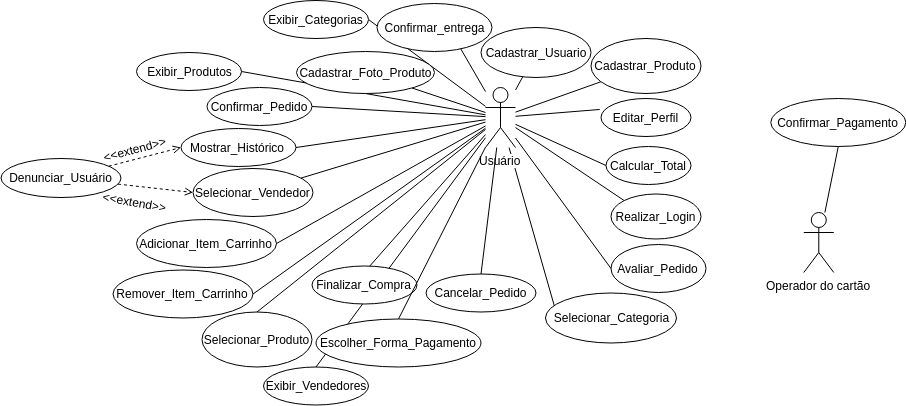

The diagram above was exported from draw.io. Its source (the exported page's mxGraphModel, read from the mxfile embedded in the PNG):
<mxGraphModel dx="1937" dy="961" grid="1" gridSize="10" guides="1" tooltips="1" connect="1" arrows="1" fold="1" page="1" pageScale="1" pageWidth="850" pageHeight="1100" math="0" shadow="0">
  <root>
    <mxCell id="0" />
    <mxCell id="1" parent="0" />
    <mxCell id="ze5XWXuHOawgbXxLgI0X-94" style="edgeStyle=none;rounded=0;orthogonalLoop=1;jettySize=auto;html=1;endArrow=none;endFill=0;" parent="1" source="ze5XWXuHOawgbXxLgI0X-1" target="ze5XWXuHOawgbXxLgI0X-15" edge="1">
      <mxGeometry relative="1" as="geometry" />
    </mxCell>
    <mxCell id="ze5XWXuHOawgbXxLgI0X-95" style="edgeStyle=none;rounded=0;orthogonalLoop=1;jettySize=auto;html=1;endArrow=none;endFill=0;entryX=0;entryY=0;entryDx=0;entryDy=0;" parent="1" source="ze5XWXuHOawgbXxLgI0X-1" target="ze5XWXuHOawgbXxLgI0X-19" edge="1">
      <mxGeometry relative="1" as="geometry" />
    </mxCell>
    <mxCell id="c7oeV1JS8I9Q7tbtRRBY-2" style="rounded=0;orthogonalLoop=1;jettySize=auto;html=1;entryX=1;entryY=0.5;entryDx=0;entryDy=0;endArrow=none;endFill=0;" edge="1" parent="1" source="ze5XWXuHOawgbXxLgI0X-1" target="ze5XWXuHOawgbXxLgI0X-29">
      <mxGeometry relative="1" as="geometry" />
    </mxCell>
    <mxCell id="c7oeV1JS8I9Q7tbtRRBY-3" style="edgeStyle=none;rounded=0;orthogonalLoop=1;jettySize=auto;html=1;endArrow=none;endFill=0;" edge="1" parent="1" source="ze5XWXuHOawgbXxLgI0X-1" target="ze5XWXuHOawgbXxLgI0X-42">
      <mxGeometry relative="1" as="geometry" />
    </mxCell>
    <mxCell id="c7oeV1JS8I9Q7tbtRRBY-8" style="edgeStyle=none;rounded=0;orthogonalLoop=1;jettySize=auto;html=1;endArrow=none;endFill=0;" edge="1" parent="1" source="ze5XWXuHOawgbXxLgI0X-1">
      <mxGeometry relative="1" as="geometry">
        <mxPoint x="260" y="330" as="targetPoint" />
      </mxGeometry>
    </mxCell>
    <mxCell id="c7oeV1JS8I9Q7tbtRRBY-9" style="edgeStyle=none;rounded=0;orthogonalLoop=1;jettySize=auto;html=1;entryX=0.5;entryY=0;entryDx=0;entryDy=0;endArrow=none;endFill=0;" edge="1" parent="1" source="ze5XWXuHOawgbXxLgI0X-1" target="ze5XWXuHOawgbXxLgI0X-35">
      <mxGeometry relative="1" as="geometry" />
    </mxCell>
    <mxCell id="c7oeV1JS8I9Q7tbtRRBY-10" style="edgeStyle=none;rounded=0;orthogonalLoop=1;jettySize=auto;html=1;endArrow=none;endFill=0;" edge="1" parent="1" source="ze5XWXuHOawgbXxLgI0X-1" target="ze5XWXuHOawgbXxLgI0X-21">
      <mxGeometry relative="1" as="geometry" />
    </mxCell>
    <mxCell id="c7oeV1JS8I9Q7tbtRRBY-15" style="edgeStyle=none;rounded=0;orthogonalLoop=1;jettySize=auto;html=1;endArrow=none;endFill=0;entryX=0;entryY=0.5;entryDx=0;entryDy=0;" edge="1" parent="1" source="ze5XWXuHOawgbXxLgI0X-1" target="ze5XWXuHOawgbXxLgI0X-16">
      <mxGeometry relative="1" as="geometry">
        <mxPoint x="320" y="220" as="targetPoint" />
      </mxGeometry>
    </mxCell>
    <mxCell id="c7oeV1JS8I9Q7tbtRRBY-41" style="edgeStyle=none;rounded=0;orthogonalLoop=1;jettySize=auto;html=1;entryX=0.5;entryY=0;entryDx=0;entryDy=0;endArrow=none;endFill=0;" edge="1" parent="1" source="ze5XWXuHOawgbXxLgI0X-1" target="c7oeV1JS8I9Q7tbtRRBY-36">
      <mxGeometry relative="1" as="geometry" />
    </mxCell>
    <mxCell id="c7oeV1JS8I9Q7tbtRRBY-42" style="edgeStyle=none;rounded=0;orthogonalLoop=1;jettySize=auto;html=1;entryX=1;entryY=0.5;entryDx=0;entryDy=0;endArrow=none;endFill=0;" edge="1" parent="1" source="ze5XWXuHOawgbXxLgI0X-1" target="c7oeV1JS8I9Q7tbtRRBY-35">
      <mxGeometry relative="1" as="geometry" />
    </mxCell>
    <mxCell id="c7oeV1JS8I9Q7tbtRRBY-43" style="edgeStyle=none;rounded=0;orthogonalLoop=1;jettySize=auto;html=1;entryX=1;entryY=0.5;entryDx=0;entryDy=0;endArrow=none;endFill=0;" edge="1" parent="1" source="ze5XWXuHOawgbXxLgI0X-1" target="c7oeV1JS8I9Q7tbtRRBY-34">
      <mxGeometry relative="1" as="geometry" />
    </mxCell>
    <mxCell id="ze5XWXuHOawgbXxLgI0X-1" value="Usuário&lt;br&gt;" style="shape=umlActor;verticalLabelPosition=bottom;labelBackgroundColor=#ffffff;verticalAlign=top;html=1;" parent="1" vertex="1">
      <mxGeometry x="189" y="104" width="30" height="60" as="geometry" />
    </mxCell>
    <mxCell id="ze5XWXuHOawgbXxLgI0X-224" style="edgeStyle=none;rounded=0;orthogonalLoop=1;jettySize=auto;html=1;entryX=0.5;entryY=1;entryDx=0;entryDy=0;startArrow=none;startFill=0;endArrow=none;endFill=0;" parent="1" source="ze5XWXuHOawgbXxLgI0X-14" target="ze5XWXuHOawgbXxLgI0X-33" edge="1">
      <mxGeometry relative="1" as="geometry" />
    </mxCell>
    <mxCell id="ze5XWXuHOawgbXxLgI0X-14" value="Operador do cartão" style="shape=umlActor;verticalLabelPosition=bottom;labelBackgroundColor=#ffffff;verticalAlign=top;html=1;" parent="1" vertex="1">
      <mxGeometry x="507.28571428571433" y="229" width="30" height="60" as="geometry" />
    </mxCell>
    <mxCell id="ze5XWXuHOawgbXxLgI0X-15" value="Cadastrar_Usuario" style="ellipse;whiteSpace=wrap;html=1;" parent="1" vertex="1">
      <mxGeometry x="184.5" y="44" width="110" height="50" as="geometry" />
    </mxCell>
    <mxCell id="ze5XWXuHOawgbXxLgI0X-16" value="Cadastrar_Produto" style="ellipse;whiteSpace=wrap;html=1;" parent="1" vertex="1">
      <mxGeometry x="294.5" y="55" width="110" height="55" as="geometry" />
    </mxCell>
    <mxCell id="ze5XWXuHOawgbXxLgI0X-20" value="Selecionar_Categoria" style="ellipse;whiteSpace=wrap;html=1;connectable=0;" parent="1" vertex="1">
      <mxGeometry x="249" y="309.5" width="131" height="50" as="geometry" />
    </mxCell>
    <mxCell id="ze5XWXuHOawgbXxLgI0X-21" value="Selecionar_Vendedor" style="ellipse;whiteSpace=wrap;html=1;" parent="1" vertex="1">
      <mxGeometry x="-103.5" y="185" width="120" height="48" as="geometry" />
    </mxCell>
    <mxCell id="ze5XWXuHOawgbXxLgI0X-24" value="Selecionar_Produto" style="ellipse;whiteSpace=wrap;html=1;" parent="1" vertex="1">
      <mxGeometry x="-94.5" y="328.5" width="110" height="55" as="geometry" />
    </mxCell>
    <mxCell id="ze5XWXuHOawgbXxLgI0X-25" value="Adicionar_Item_Carrinho" style="ellipse;whiteSpace=wrap;html=1;" parent="1" vertex="1">
      <mxGeometry x="-160" y="236" width="140" height="48" as="geometry" />
    </mxCell>
    <mxCell id="ze5XWXuHOawgbXxLgI0X-26" value="Remover_Item_Carrinho" style="ellipse;whiteSpace=wrap;html=1;" parent="1" vertex="1">
      <mxGeometry x="-183.5" y="286.5" width="140" height="48" as="geometry" />
    </mxCell>
    <mxCell id="ze5XWXuHOawgbXxLgI0X-27" value="Calcular_Total" style="ellipse;whiteSpace=wrap;html=1;" parent="1" vertex="1">
      <mxGeometry x="309.5" y="163" width="85" height="38" as="geometry" />
    </mxCell>
    <mxCell id="ze5XWXuHOawgbXxLgI0X-28" value="Finalizar_Compra" style="ellipse;whiteSpace=wrap;html=1;" parent="1" vertex="1">
      <mxGeometry x="15.5" y="282.5" width="105" height="38" as="geometry" />
    </mxCell>
    <mxCell id="ze5XWXuHOawgbXxLgI0X-29" value="Confirmar_Pedido" style="ellipse;whiteSpace=wrap;html=1;" parent="1" vertex="1">
      <mxGeometry x="-89.5" y="104" width="105" height="38" as="geometry" />
    </mxCell>
    <mxCell id="ze5XWXuHOawgbXxLgI0X-32" value="Escolher_Forma_Pagamento" style="ellipse;whiteSpace=wrap;html=1;" parent="1" vertex="1">
      <mxGeometry x="19.5" y="335.5" width="165" height="48" as="geometry" />
    </mxCell>
    <mxCell id="ze5XWXuHOawgbXxLgI0X-33" value="Confirmar_Pagamento" style="ellipse;whiteSpace=wrap;html=1;" parent="1" vertex="1">
      <mxGeometry x="474.28571428571433" y="115" width="135" height="48" as="geometry" />
    </mxCell>
    <mxCell id="ze5XWXuHOawgbXxLgI0X-35" value="Confirmar_entrega" style="ellipse;whiteSpace=wrap;html=1;" parent="1" vertex="1">
      <mxGeometry x="80.5" y="20" width="115" height="48" as="geometry" />
    </mxCell>
    <mxCell id="ze5XWXuHOawgbXxLgI0X-40" value="Avaliar_Pedido" style="ellipse;whiteSpace=wrap;html=1;" parent="1" vertex="1">
      <mxGeometry x="314.5" y="261" width="95" height="48" as="geometry" />
    </mxCell>
    <mxCell id="ze5XWXuHOawgbXxLgI0X-41" value="Mostrar_Histórico" style="ellipse;whiteSpace=wrap;html=1;" parent="1" vertex="1">
      <mxGeometry x="-115.5" y="145" width="115" height="38" as="geometry" />
    </mxCell>
    <mxCell id="ze5XWXuHOawgbXxLgI0X-42" value="Cadastrar_Foto_Produto" style="ellipse;whiteSpace=wrap;html=1;" parent="1" vertex="1">
      <mxGeometry y="68" width="138" height="42" as="geometry" />
    </mxCell>
    <mxCell id="ze5XWXuHOawgbXxLgI0X-43" value="Editar_Perfil" style="ellipse;whiteSpace=wrap;html=1;" parent="1" vertex="1">
      <mxGeometry x="304.5" y="115" width="90" height="38" as="geometry" />
    </mxCell>
    <mxCell id="EyCTDjnsRb2TmaXaswQz-1" style="rounded=0;orthogonalLoop=1;jettySize=auto;html=1;entryX=0;entryY=0.5;entryDx=0;entryDy=0;dashed=1;endArrow=open;endFill=0;" parent="1" source="ze5XWXuHOawgbXxLgI0X-44" target="ze5XWXuHOawgbXxLgI0X-41" edge="1">
      <mxGeometry relative="1" as="geometry" />
    </mxCell>
    <mxCell id="EyCTDjnsRb2TmaXaswQz-2" style="edgeStyle=none;rounded=0;orthogonalLoop=1;jettySize=auto;html=1;entryX=0;entryY=0.5;entryDx=0;entryDy=0;dashed=1;endArrow=open;endFill=0;" parent="1" source="ze5XWXuHOawgbXxLgI0X-44" target="ze5XWXuHOawgbXxLgI0X-21" edge="1">
      <mxGeometry relative="1" as="geometry" />
    </mxCell>
    <mxCell id="ze5XWXuHOawgbXxLgI0X-44" value="Denunciar_Usuário" style="ellipse;whiteSpace=wrap;html=1;" parent="1" vertex="1">
      <mxGeometry x="-295.5" y="175" width="120" height="39" as="geometry" />
    </mxCell>
    <mxCell id="ze5XWXuHOawgbXxLgI0X-45" value="Cancelar_Pedido" style="ellipse;whiteSpace=wrap;html=1;" parent="1" vertex="1">
      <mxGeometry x="129.5" y="290.5" width="110" height="38" as="geometry" />
    </mxCell>
    <mxCell id="ze5XWXuHOawgbXxLgI0X-19" value="Realizar_Login" style="ellipse;whiteSpace=wrap;html=1;" parent="1" vertex="1">
      <mxGeometry x="314.5" y="210.5" width="90" height="45" as="geometry" />
    </mxCell>
    <mxCell id="ze5XWXuHOawgbXxLgI0X-130" value="&amp;lt;&amp;lt;extend&amp;gt;&amp;gt;" style="text;html=1;resizable=0;points=[];autosize=1;align=left;verticalAlign=top;spacingTop=-4;rotation=10;" parent="1" vertex="1">
      <mxGeometry x="-195.5" y="210.5" width="80" height="20" as="geometry" />
    </mxCell>
    <mxCell id="EyCTDjnsRb2TmaXaswQz-3" value="&amp;lt;&amp;lt;extend&amp;gt;&amp;gt;" style="text;html=1;resizable=0;points=[];autosize=1;align=left;verticalAlign=top;spacingTop=-4;rotation=-15;" parent="1" vertex="1">
      <mxGeometry x="-195.5" y="155" width="80" height="20" as="geometry" />
    </mxCell>
    <mxCell id="c7oeV1JS8I9Q7tbtRRBY-17" style="edgeStyle=none;rounded=0;orthogonalLoop=1;jettySize=auto;html=1;endArrow=none;endFill=0;entryX=-0.014;entryY=0.289;entryDx=0;entryDy=0;entryPerimeter=0;" edge="1" parent="1" source="ze5XWXuHOawgbXxLgI0X-1" target="ze5XWXuHOawgbXxLgI0X-43">
      <mxGeometry relative="1" as="geometry">
        <mxPoint x="320" y="220" as="targetPoint" />
      </mxGeometry>
    </mxCell>
    <mxCell id="c7oeV1JS8I9Q7tbtRRBY-18" style="edgeStyle=none;rounded=0;orthogonalLoop=1;jettySize=auto;html=1;endArrow=none;endFill=0;entryX=1;entryY=0.5;entryDx=0;entryDy=0;" edge="1" parent="1" source="ze5XWXuHOawgbXxLgI0X-1" target="ze5XWXuHOawgbXxLgI0X-41">
      <mxGeometry relative="1" as="geometry">
        <mxPoint x="320" y="220" as="targetPoint" />
      </mxGeometry>
    </mxCell>
    <mxCell id="c7oeV1JS8I9Q7tbtRRBY-19" style="edgeStyle=none;rounded=0;orthogonalLoop=1;jettySize=auto;html=1;endArrow=none;endFill=0;entryX=0.5;entryY=0;entryDx=0;entryDy=0;" edge="1" parent="1" source="ze5XWXuHOawgbXxLgI0X-1" target="ze5XWXuHOawgbXxLgI0X-24">
      <mxGeometry relative="1" as="geometry">
        <mxPoint x="320" y="220" as="targetPoint" />
      </mxGeometry>
    </mxCell>
    <mxCell id="c7oeV1JS8I9Q7tbtRRBY-20" style="edgeStyle=none;rounded=0;orthogonalLoop=1;jettySize=auto;html=1;endArrow=none;endFill=0;entryX=0.5;entryY=0;entryDx=0;entryDy=0;" edge="1" parent="1" source="ze5XWXuHOawgbXxLgI0X-1" target="ze5XWXuHOawgbXxLgI0X-45">
      <mxGeometry relative="1" as="geometry">
        <mxPoint x="320" y="220" as="targetPoint" />
      </mxGeometry>
    </mxCell>
    <mxCell id="c7oeV1JS8I9Q7tbtRRBY-21" style="edgeStyle=none;rounded=0;orthogonalLoop=1;jettySize=auto;html=1;endArrow=none;endFill=0;entryX=0.5;entryY=0;entryDx=0;entryDy=0;" edge="1" parent="1" source="ze5XWXuHOawgbXxLgI0X-1" target="ze5XWXuHOawgbXxLgI0X-28">
      <mxGeometry relative="1" as="geometry">
        <mxPoint x="320" y="220" as="targetPoint" />
      </mxGeometry>
    </mxCell>
    <mxCell id="c7oeV1JS8I9Q7tbtRRBY-22" style="edgeStyle=none;rounded=0;orthogonalLoop=1;jettySize=auto;html=1;endArrow=none;endFill=0;entryX=0.5;entryY=0;entryDx=0;entryDy=0;" edge="1" parent="1" source="ze5XWXuHOawgbXxLgI0X-1" target="ze5XWXuHOawgbXxLgI0X-32">
      <mxGeometry relative="1" as="geometry">
        <mxPoint x="320" y="220" as="targetPoint" />
      </mxGeometry>
    </mxCell>
    <mxCell id="c7oeV1JS8I9Q7tbtRRBY-24" style="edgeStyle=none;rounded=0;orthogonalLoop=1;jettySize=auto;html=1;endArrow=none;endFill=0;entryX=1;entryY=0;entryDx=0;entryDy=0;" edge="1" parent="1" source="ze5XWXuHOawgbXxLgI0X-1" target="ze5XWXuHOawgbXxLgI0X-26">
      <mxGeometry relative="1" as="geometry">
        <mxPoint x="320" y="220" as="targetPoint" />
      </mxGeometry>
    </mxCell>
    <mxCell id="c7oeV1JS8I9Q7tbtRRBY-26" style="edgeStyle=none;rounded=0;orthogonalLoop=1;jettySize=auto;html=1;endArrow=none;endFill=0;entryX=1;entryY=0.5;entryDx=0;entryDy=0;" edge="1" parent="1" source="ze5XWXuHOawgbXxLgI0X-1" target="ze5XWXuHOawgbXxLgI0X-25">
      <mxGeometry relative="1" as="geometry">
        <mxPoint x="320" y="220" as="targetPoint" />
      </mxGeometry>
    </mxCell>
    <mxCell id="c7oeV1JS8I9Q7tbtRRBY-27" style="edgeStyle=none;rounded=0;orthogonalLoop=1;jettySize=auto;html=1;endArrow=none;endFill=0;entryX=0;entryY=0.5;entryDx=0;entryDy=0;" edge="1" parent="1" source="ze5XWXuHOawgbXxLgI0X-1" target="ze5XWXuHOawgbXxLgI0X-27">
      <mxGeometry relative="1" as="geometry">
        <mxPoint x="320" y="220" as="targetPoint" />
      </mxGeometry>
    </mxCell>
    <mxCell id="c7oeV1JS8I9Q7tbtRRBY-29" style="edgeStyle=none;rounded=0;orthogonalLoop=1;jettySize=auto;html=1;endArrow=none;endFill=0;entryX=0;entryY=0.5;entryDx=0;entryDy=0;" edge="1" parent="1" source="ze5XWXuHOawgbXxLgI0X-1" target="ze5XWXuHOawgbXxLgI0X-40">
      <mxGeometry relative="1" as="geometry" />
    </mxCell>
    <mxCell id="c7oeV1JS8I9Q7tbtRRBY-34" value="Exibir_Categorias" style="ellipse;whiteSpace=wrap;html=1;" vertex="1" parent="1">
      <mxGeometry x="-33" y="17" width="105" height="38" as="geometry" />
    </mxCell>
    <mxCell id="c7oeV1JS8I9Q7tbtRRBY-35" value="Exibir_Produtos" style="ellipse;whiteSpace=wrap;html=1;" vertex="1" parent="1">
      <mxGeometry x="-160" y="69" width="105" height="38" as="geometry" />
    </mxCell>
    <mxCell id="c7oeV1JS8I9Q7tbtRRBY-36" value="Exibir_Vendedores" style="ellipse;whiteSpace=wrap;html=1;" vertex="1" parent="1">
      <mxGeometry x="-33" y="383.5" width="105" height="38" as="geometry" />
    </mxCell>
  </root>
</mxGraphModel>